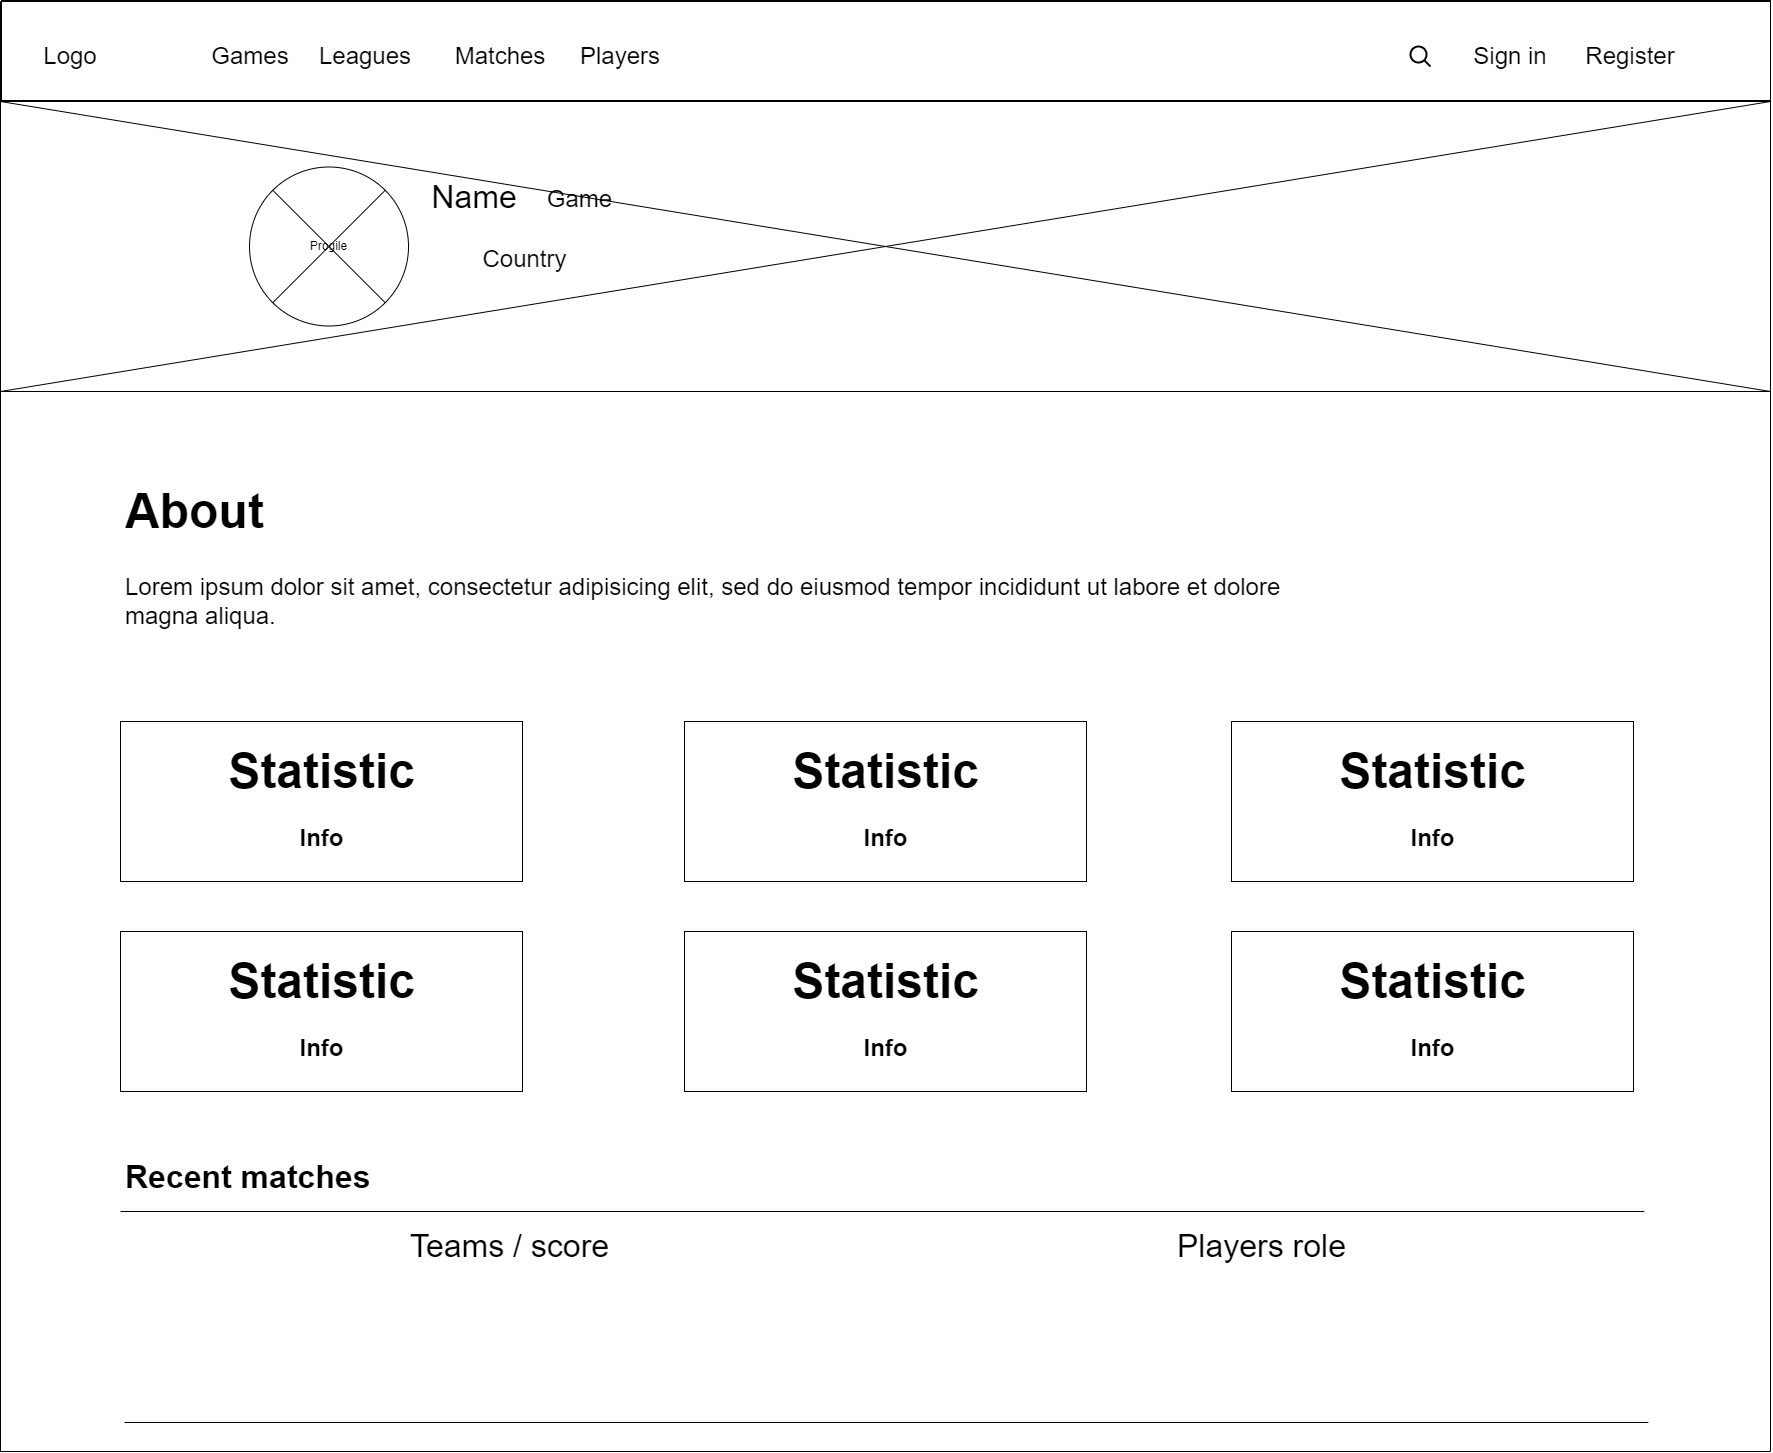

The diagram above was exported from draw.io. Its source (the exported page's mxGraphModel, read from the mxfile embedded in the PNG):
<mxGraphModel dx="2714" dy="1018" grid="1" gridSize="10" guides="1" tooltips="1" connect="1" arrows="1" fold="1" page="1" pageScale="1" pageWidth="827" pageHeight="1169" math="0" shadow="0">
  <root>
    <mxCell id="0" />
    <mxCell id="1" parent="0" />
    <mxCell id="J80jz4JY_4XmOS8veaOx-63" value="" style="swimlane;startSize=0;" vertex="1" parent="1">
      <mxGeometry x="-21" y="40" width="1770" height="1450" as="geometry">
        <mxRectangle x="80" width="50" height="40" as="alternateBounds" />
      </mxGeometry>
    </mxCell>
    <mxCell id="J80jz4JY_4XmOS8veaOx-99" value="" style="rounded=0;whiteSpace=wrap;html=1;" vertex="1" parent="J80jz4JY_4XmOS8veaOx-63">
      <mxGeometry x="684" y="720" width="402" height="160" as="geometry" />
    </mxCell>
    <mxCell id="J80jz4JY_4XmOS8veaOx-65" value="" style="rounded=0;whiteSpace=wrap;html=1;fillColor=none;" vertex="1" parent="J80jz4JY_4XmOS8veaOx-63">
      <mxGeometry y="100" width="1770" height="290" as="geometry" />
    </mxCell>
    <mxCell id="J80jz4JY_4XmOS8veaOx-66" value="Logo" style="text;html=1;strokeColor=none;fillColor=none;align=center;verticalAlign=middle;whiteSpace=wrap;rounded=0;labelBackgroundColor=none;fontSize=24;" vertex="1" parent="J80jz4JY_4XmOS8veaOx-63">
      <mxGeometry x="40" y="40" width="60" height="30" as="geometry" />
    </mxCell>
    <mxCell id="J80jz4JY_4XmOS8veaOx-67" value="Games" style="text;html=1;strokeColor=none;fillColor=none;align=center;verticalAlign=middle;whiteSpace=wrap;rounded=0;labelBackgroundColor=none;fontSize=24;" vertex="1" parent="J80jz4JY_4XmOS8veaOx-63">
      <mxGeometry x="200" y="40" width="100" height="30" as="geometry" />
    </mxCell>
    <mxCell id="J80jz4JY_4XmOS8veaOx-68" value="Matches" style="text;html=1;strokeColor=none;fillColor=none;align=center;verticalAlign=middle;whiteSpace=wrap;rounded=0;labelBackgroundColor=none;fontSize=24;" vertex="1" parent="J80jz4JY_4XmOS8veaOx-63">
      <mxGeometry x="450" y="40" width="100" height="30" as="geometry" />
    </mxCell>
    <mxCell id="J80jz4JY_4XmOS8veaOx-69" value="Players" style="text;html=1;strokeColor=none;fillColor=none;align=center;verticalAlign=middle;whiteSpace=wrap;rounded=0;labelBackgroundColor=none;fontSize=24;" vertex="1" parent="J80jz4JY_4XmOS8veaOx-63">
      <mxGeometry x="570" y="40" width="100" height="30" as="geometry" />
    </mxCell>
    <mxCell id="J80jz4JY_4XmOS8veaOx-70" value="Sign in" style="text;html=1;strokeColor=none;fillColor=none;align=center;verticalAlign=middle;whiteSpace=wrap;rounded=0;labelBackgroundColor=none;fontSize=24;" vertex="1" parent="J80jz4JY_4XmOS8veaOx-63">
      <mxGeometry x="1460" y="40" width="100" height="30" as="geometry" />
    </mxCell>
    <mxCell id="J80jz4JY_4XmOS8veaOx-71" value="Register" style="text;html=1;strokeColor=none;fillColor=none;align=center;verticalAlign=middle;whiteSpace=wrap;rounded=0;labelBackgroundColor=none;fontSize=24;" vertex="1" parent="J80jz4JY_4XmOS8veaOx-63">
      <mxGeometry x="1580" y="40" width="100" height="30" as="geometry" />
    </mxCell>
    <mxCell id="J80jz4JY_4XmOS8veaOx-72" value="" style="html=1;verticalLabelPosition=bottom;align=center;labelBackgroundColor=#000000;verticalAlign=top;strokeWidth=2;strokeColor=#000000;shadow=0;dashed=0;shape=mxgraph.ios7.icons.looking_glass;fontSize=24;fillColor=default;" vertex="1" parent="J80jz4JY_4XmOS8veaOx-63">
      <mxGeometry x="1410" y="45" width="20" height="20" as="geometry" />
    </mxCell>
    <mxCell id="J80jz4JY_4XmOS8veaOx-73" value="Progile" style="ellipse;whiteSpace=wrap;html=1;aspect=fixed;fillColor=none;" vertex="1" parent="J80jz4JY_4XmOS8veaOx-63">
      <mxGeometry x="249" y="165.5" width="159" height="159" as="geometry" />
    </mxCell>
    <mxCell id="J80jz4JY_4XmOS8veaOx-74" value="" style="endArrow=none;html=1;rounded=0;exitX=0;exitY=1;exitDx=0;exitDy=0;entryX=1;entryY=0;entryDx=0;entryDy=0;" edge="1" parent="J80jz4JY_4XmOS8veaOx-63" source="J80jz4JY_4XmOS8veaOx-73" target="J80jz4JY_4XmOS8veaOx-73">
      <mxGeometry width="50" height="50" relative="1" as="geometry">
        <mxPoint x="299" y="230" as="sourcePoint" />
        <mxPoint x="349" y="180" as="targetPoint" />
      </mxGeometry>
    </mxCell>
    <mxCell id="J80jz4JY_4XmOS8veaOx-75" value="" style="endArrow=none;html=1;rounded=0;exitX=1;exitY=1;exitDx=0;exitDy=0;entryX=0;entryY=0;entryDx=0;entryDy=0;" edge="1" parent="J80jz4JY_4XmOS8veaOx-63" source="J80jz4JY_4XmOS8veaOx-73" target="J80jz4JY_4XmOS8veaOx-73">
      <mxGeometry width="50" height="50" relative="1" as="geometry">
        <mxPoint x="282.2850108956645" y="311.2149891043357" as="sourcePoint" />
        <mxPoint x="394.7149891043359" y="198.7850108956642" as="targetPoint" />
      </mxGeometry>
    </mxCell>
    <mxCell id="J80jz4JY_4XmOS8veaOx-76" value="" style="endArrow=none;html=1;rounded=0;entryX=1;entryY=0;entryDx=0;entryDy=0;exitX=0;exitY=1;exitDx=0;exitDy=0;" edge="1" parent="J80jz4JY_4XmOS8veaOx-63" source="J80jz4JY_4XmOS8veaOx-65" target="J80jz4JY_4XmOS8veaOx-65">
      <mxGeometry width="50" height="50" relative="1" as="geometry">
        <mxPoint x="39" y="410" as="sourcePoint" />
        <mxPoint x="89" y="360" as="targetPoint" />
      </mxGeometry>
    </mxCell>
    <mxCell id="J80jz4JY_4XmOS8veaOx-77" value="" style="endArrow=none;html=1;rounded=0;entryX=1;entryY=1;entryDx=0;entryDy=0;exitX=0;exitY=0;exitDx=0;exitDy=0;startArrow=none;" edge="1" parent="J80jz4JY_4XmOS8veaOx-63" source="J80jz4JY_4XmOS8veaOx-65" target="J80jz4JY_4XmOS8veaOx-65">
      <mxGeometry width="50" height="50" relative="1" as="geometry">
        <mxPoint x="-11" y="110" as="sourcePoint" />
        <mxPoint x="1770" y="110" as="targetPoint" />
      </mxGeometry>
    </mxCell>
    <mxCell id="J80jz4JY_4XmOS8veaOx-78" value="&lt;font style=&quot;font-size: 32px&quot;&gt;Name&lt;/font&gt;" style="text;html=1;strokeColor=none;fillColor=none;align=center;verticalAlign=middle;whiteSpace=wrap;rounded=0;" vertex="1" parent="J80jz4JY_4XmOS8veaOx-63">
      <mxGeometry x="389" y="171" width="170" height="50" as="geometry" />
    </mxCell>
    <mxCell id="J80jz4JY_4XmOS8veaOx-79" value="&lt;font style=&quot;font-size: 24px&quot;&gt;Game&lt;/font&gt;" style="text;html=1;strokeColor=none;fillColor=none;align=center;verticalAlign=middle;whiteSpace=wrap;rounded=0;" vertex="1" parent="J80jz4JY_4XmOS8veaOx-63">
      <mxGeometry x="519" y="170.5" width="121" height="55.5" as="geometry" />
    </mxCell>
    <mxCell id="J80jz4JY_4XmOS8veaOx-80" value="&lt;span style=&quot;font-size: 24px&quot;&gt;Country&lt;/span&gt;" style="text;html=1;strokeColor=none;fillColor=none;align=center;verticalAlign=middle;whiteSpace=wrap;rounded=0;" vertex="1" parent="J80jz4JY_4XmOS8veaOx-63">
      <mxGeometry x="429" y="230" width="191" height="55.5" as="geometry" />
    </mxCell>
    <mxCell id="J80jz4JY_4XmOS8veaOx-81" value="&lt;h1&gt;About&lt;/h1&gt;&lt;p&gt;Lorem ipsum dolor sit amet, consectetur adipisicing elit, sed do eiusmod tempor incididunt ut labore et dolore magna aliqua.&lt;/p&gt;" style="text;html=1;strokeColor=none;fillColor=none;spacing=5;spacingTop=-20;whiteSpace=wrap;overflow=hidden;rounded=0;fontSize=24;" vertex="1" parent="J80jz4JY_4XmOS8veaOx-63">
      <mxGeometry x="120" y="460" width="1210" height="210" as="geometry" />
    </mxCell>
    <mxCell id="J80jz4JY_4XmOS8veaOx-82" value="&lt;h1&gt;Statistic &lt;font style=&quot;font-size: 24px&quot;&gt;Info&lt;/font&gt;&lt;/h1&gt;" style="text;html=1;strokeColor=none;fillColor=none;spacing=5;spacingTop=-20;whiteSpace=wrap;overflow=hidden;rounded=0;fontSize=24;align=center;" vertex="1" parent="J80jz4JY_4XmOS8veaOx-63">
      <mxGeometry x="774.5" y="720" width="221" height="160" as="geometry" />
    </mxCell>
    <mxCell id="J80jz4JY_4XmOS8veaOx-84" value="" style="rounded=0;whiteSpace=wrap;html=1;fillColor=none;" vertex="1" parent="J80jz4JY_4XmOS8veaOx-63">
      <mxGeometry x="1" y="-1" width="1769" height="100" as="geometry" />
    </mxCell>
    <mxCell id="J80jz4JY_4XmOS8veaOx-100" value="" style="rounded=0;whiteSpace=wrap;html=1;" vertex="1" parent="J80jz4JY_4XmOS8veaOx-63">
      <mxGeometry x="120" y="720" width="402" height="160" as="geometry" />
    </mxCell>
    <mxCell id="J80jz4JY_4XmOS8veaOx-101" value="&lt;h1&gt;Statistic &lt;font style=&quot;font-size: 24px&quot;&gt;Info&lt;/font&gt;&lt;/h1&gt;" style="text;html=1;strokeColor=none;fillColor=none;spacing=5;spacingTop=-20;whiteSpace=wrap;overflow=hidden;rounded=0;fontSize=24;align=center;" vertex="1" parent="J80jz4JY_4XmOS8veaOx-63">
      <mxGeometry x="210.5" y="720" width="221" height="160" as="geometry" />
    </mxCell>
    <mxCell id="J80jz4JY_4XmOS8veaOx-102" value="" style="rounded=0;whiteSpace=wrap;html=1;" vertex="1" parent="J80jz4JY_4XmOS8veaOx-63">
      <mxGeometry x="1231" y="720" width="402" height="160" as="geometry" />
    </mxCell>
    <mxCell id="J80jz4JY_4XmOS8veaOx-103" value="&lt;h1&gt;Statistic &lt;font style=&quot;font-size: 24px&quot;&gt;Info&lt;/font&gt;&lt;/h1&gt;" style="text;html=1;strokeColor=none;fillColor=none;spacing=5;spacingTop=-20;whiteSpace=wrap;overflow=hidden;rounded=0;fontSize=24;align=center;" vertex="1" parent="J80jz4JY_4XmOS8veaOx-63">
      <mxGeometry x="1321.5" y="720" width="221" height="160" as="geometry" />
    </mxCell>
    <mxCell id="J80jz4JY_4XmOS8veaOx-106" value="" style="rounded=0;whiteSpace=wrap;html=1;" vertex="1" parent="J80jz4JY_4XmOS8veaOx-63">
      <mxGeometry x="684" y="930" width="402" height="160" as="geometry" />
    </mxCell>
    <mxCell id="J80jz4JY_4XmOS8veaOx-107" value="&lt;h1&gt;Statistic &lt;font style=&quot;font-size: 24px&quot;&gt;Info&lt;/font&gt;&lt;/h1&gt;" style="text;html=1;strokeColor=none;fillColor=none;spacing=5;spacingTop=-20;whiteSpace=wrap;overflow=hidden;rounded=0;fontSize=24;align=center;" vertex="1" parent="J80jz4JY_4XmOS8veaOx-63">
      <mxGeometry x="774.5" y="930" width="221" height="160" as="geometry" />
    </mxCell>
    <mxCell id="J80jz4JY_4XmOS8veaOx-108" value="" style="rounded=0;whiteSpace=wrap;html=1;" vertex="1" parent="J80jz4JY_4XmOS8veaOx-63">
      <mxGeometry x="120" y="930" width="402" height="160" as="geometry" />
    </mxCell>
    <mxCell id="J80jz4JY_4XmOS8veaOx-109" value="&lt;h1&gt;Statistic &lt;font style=&quot;font-size: 24px&quot;&gt;Info&lt;/font&gt;&lt;/h1&gt;" style="text;html=1;strokeColor=none;fillColor=none;spacing=5;spacingTop=-20;whiteSpace=wrap;overflow=hidden;rounded=0;fontSize=24;align=center;" vertex="1" parent="J80jz4JY_4XmOS8veaOx-63">
      <mxGeometry x="210.5" y="930" width="221" height="160" as="geometry" />
    </mxCell>
    <mxCell id="J80jz4JY_4XmOS8veaOx-110" value="" style="rounded=0;whiteSpace=wrap;html=1;" vertex="1" parent="J80jz4JY_4XmOS8veaOx-63">
      <mxGeometry x="1231" y="930" width="402" height="160" as="geometry" />
    </mxCell>
    <mxCell id="J80jz4JY_4XmOS8veaOx-111" value="&lt;h1&gt;Statistic &lt;font style=&quot;font-size: 24px&quot;&gt;Info&lt;/font&gt;&lt;/h1&gt;" style="text;html=1;strokeColor=none;fillColor=none;spacing=5;spacingTop=-20;whiteSpace=wrap;overflow=hidden;rounded=0;fontSize=24;align=center;" vertex="1" parent="J80jz4JY_4XmOS8veaOx-63">
      <mxGeometry x="1321.5" y="930" width="221" height="160" as="geometry" />
    </mxCell>
    <mxCell id="J80jz4JY_4XmOS8veaOx-114" value="" style="endArrow=none;html=1;rounded=0;fontSize=24;" edge="1" parent="J80jz4JY_4XmOS8veaOx-63">
      <mxGeometry width="50" height="50" relative="1" as="geometry">
        <mxPoint x="120" y="1210" as="sourcePoint" />
        <mxPoint x="1643.85" y="1210" as="targetPoint" />
      </mxGeometry>
    </mxCell>
    <mxCell id="J80jz4JY_4XmOS8veaOx-115" value="&lt;h1&gt;&lt;font style=&quot;font-size: 32px&quot;&gt;Recent matches&lt;/font&gt;&lt;/h1&gt;" style="text;html=1;strokeColor=none;fillColor=none;spacing=5;spacingTop=-20;whiteSpace=wrap;overflow=hidden;rounded=0;fontSize=24;" vertex="1" parent="J80jz4JY_4XmOS8veaOx-63">
      <mxGeometry x="120" y="1120" width="540" height="120" as="geometry" />
    </mxCell>
    <mxCell id="J80jz4JY_4XmOS8veaOx-118" value="Teams / score" style="text;html=1;strokeColor=none;fillColor=none;align=center;verticalAlign=middle;whiteSpace=wrap;rounded=0;fontSize=32;" vertex="1" parent="J80jz4JY_4XmOS8veaOx-63">
      <mxGeometry x="389" y="1230" width="241" height="30" as="geometry" />
    </mxCell>
    <mxCell id="J80jz4JY_4XmOS8veaOx-119" value="Players role" style="text;html=1;strokeColor=none;fillColor=none;align=center;verticalAlign=middle;whiteSpace=wrap;rounded=0;fontSize=32;" vertex="1" parent="J80jz4JY_4XmOS8veaOx-63">
      <mxGeometry x="1141" y="1230" width="241" height="30" as="geometry" />
    </mxCell>
    <mxCell id="J80jz4JY_4XmOS8veaOx-95" value="Leagues" style="text;html=1;strokeColor=none;fillColor=none;align=center;verticalAlign=middle;whiteSpace=wrap;rounded=0;labelBackgroundColor=none;fontSize=24;" vertex="1" parent="1">
      <mxGeometry x="294" y="80" width="100" height="30" as="geometry" />
    </mxCell>
    <mxCell id="J80jz4JY_4XmOS8veaOx-117" value="" style="endArrow=none;html=1;rounded=0;fontSize=24;" edge="1" parent="1">
      <mxGeometry width="50" height="50" relative="1" as="geometry">
        <mxPoint x="103" y="1461" as="sourcePoint" />
        <mxPoint x="1626.8500000000004" y="1461" as="targetPoint" />
      </mxGeometry>
    </mxCell>
  </root>
</mxGraphModel>